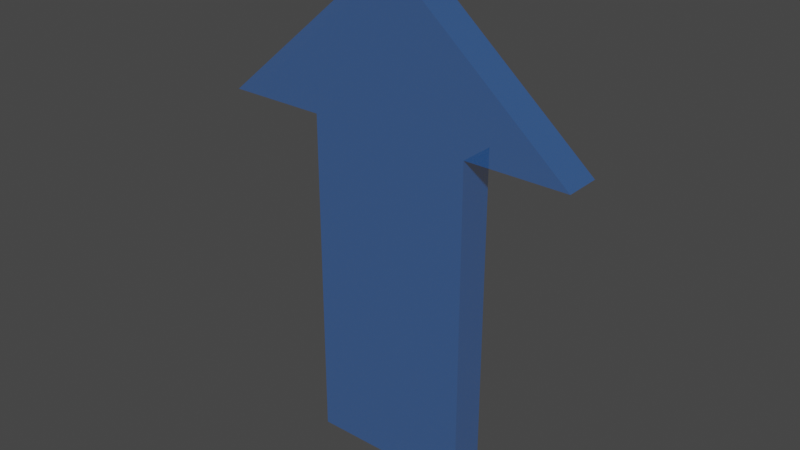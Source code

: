 # Source: arrow.blend  (saved by Blender 2.80.75; exported with 4.5.12 LTS)
import bpy
from mathutils import Matrix  # noqa: F401  (used for matrix-valued properties, if any)

bpy.ops.wm.read_factory_settings(use_empty=True)
scene = bpy.context.scene
scene.name = 'Scene'

# ---- collections
col_collection = bpy.data.collections.new('Collection'); scene.collection.children.link(col_collection)

# ---- materials (node trees are filled in below, after node groups)
mat_material_001 = bpy.data.materials.new('Material.001')
mat_material_001.surface_render_method = 'BLENDED'
mat_material_001.blend_method = 'BLEND'
mat_material_001.use_transparent_shadow = False

# ---- node groups
ng_auto_smooth = bpy.data.node_groups.new('Auto Smooth', 'GeometryNodeTree')
_s = ng_auto_smooth.interface.new_socket(name='Geometry', in_out='OUTPUT', socket_type='NodeSocketGeometry')
_s = ng_auto_smooth.interface.new_socket(name='Geometry', in_out='INPUT', socket_type='NodeSocketGeometry')
_s = ng_auto_smooth.interface.new_socket(name='Angle', in_out='INPUT', socket_type='NodeSocketFloat')
_s.subtype = 'ANGLE'
_s.min_value = 0.0
_s.max_value = 3.142
ng_auto_smooth.is_modifier = True
_N = ng_auto_smooth.nodes; _L = ng_auto_smooth.links
n0 = _N.new('NodeGroupOutput'); n0.name = 'Group Output'; n0.location = (480, -100)
n1 = _N.new('NodeGroupInput'); n1.name = 'Group Input'; n1.location = (-420, -300)
n2 = _N.new('NodeGroupInput'); n2.name = 'Group Input.001'; n2.location = (-60, -100)
n3 = _N.new('GeometryNodeSetShadeSmooth'); n3.name = 'Set Shade Smooth'; n3.location = (120, -100)
n3.domain = 'EDGE'
n4 = _N.new('GeometryNodeSetShadeSmooth'); n4.name = 'Set Shade Smooth.001'; n4.location = (300, -100)
n5 = _N.new('GeometryNodeInputMeshEdgeAngle'); n5.name = 'Edge Angle'; n5.location = (-420, -220)
n6 = _N.new('GeometryNodeInputEdgeSmooth'); n6.name = 'Is Edge Smooth'; n6.location = (-60, -160)
n7 = _N.new('GeometryNodeInputShadeSmooth'); n7.name = 'Is Face Smooth'; n7.location = (-240, -340)
n8 = _N.new('FunctionNodeBooleanMath'); n8.name = 'Boolean Math'; n8.location = (-60, -220)
n9 = _N.new('FunctionNodeCompare'); n9.name = 'Compare'; n9.location = (-240, -180)
n9.operation = 'LESS_EQUAL'
_L.new(n5.outputs[0], n9.inputs[0])
_L.new(n4.outputs[0], n0.inputs[0])
_L.new(n1.outputs[1], n9.inputs[1])
_L.new(n9.outputs[0], n8.inputs[0])
_L.new(n7.outputs[0], n8.inputs[1])
_L.new(n2.outputs[0], n3.inputs[0])
_L.new(n6.outputs[0], n3.inputs[1])
_L.new(n3.outputs[0], n4.inputs[0])
_L.new(n8.outputs[0], n3.inputs[2])
n0.is_active_output = True

# ---- material node trees
mat_material_001.use_nodes = True; mat_material_001.node_tree.nodes.clear()
_N = mat_material_001.node_tree.nodes; _L = mat_material_001.node_tree.links
n0 = _N.new('ShaderNodeOutputMaterial'); n0.name = 'Material Output'; n0.location = (300, 300)
n1 = _N.new('ShaderNodeBsdfPrincipled'); n1.name = 'Principled BSDF'; n1.location = (10, 300)
n1.distribution = 'GGX'
n1.subsurface_method = 'BURLEY'
n1.inputs[0].default_value = (0.007155, 0.2188, 0.8, 1.0)
n1.inputs[3].default_value = 1.45
n1.inputs[4].default_value = 0.2624
n1.inputs[27].default_value = (0.0, 0.0, 0.0, 1.0)
n1.inputs[28].default_value = 1.0
_L.new(n1.outputs[0], n0.inputs[0])
n0.is_active_output = True

# ---- world
world_world = bpy.data.worlds.new('World'); scene.world = world_world
world_world.use_nodes = True; world_world.node_tree.nodes.clear()
_N = world_world.node_tree.nodes; _L = world_world.node_tree.links
n0 = _N.new('ShaderNodeOutputWorld'); n0.name = 'World Output'; n0.location = (300, 300)
n1 = _N.new('ShaderNodeBackground'); n1.name = 'Background'; n1.location = (10, 300)
n1.inputs[0].default_value = (0.05088, 0.05088, 0.05088, 1.0)
_L.new(n1.outputs[0], n0.inputs[0])
n0.is_active_output = True
world_world.color = (0.05088, 0.05088, 0.05088)
world_world.use_sun_shadow = False
world_world.sun_shadow_jitter_overblur = 0.0

# ---- meshes
me_cube_001 = bpy.data.meshes.new('Cube.001')
me_cube_001.from_pydata([(0.08548, -0.01882, -0.06534), (0.08548, 0.01882, -0.06534), (0.08548, -0.01882, 0.2901), (0.08548, 0.01882, 0.2901), (-0.08548, -0.01882, -0.06534), (-0.08548, 0.01882, -0.06534), (-0.08548, -0.01882, 0.2901), (-0.08548, 0.01882, 0.2901), (0.191, 0.01882, 0.2901), (0.191, -0.01882, 0.2901), (-0.191, -0.01882, 0.2901), (-0.191, 0.01882, 0.2901), (0.001585, 0.01882, 0.4525), (0.001585, -0.01882, 0.4525), (-0.001585, -0.01882, 0.4525), (-0.001585, 0.01882, 0.4525)], [], [(0, 1, 3, 2), (3, 7, 11, 8), (6, 7, 5, 4), (4, 5, 1, 0), (2, 6, 4, 0), (7, 3, 1, 5), (10, 9, 13, 14), (2, 3, 8, 9), (7, 6, 10, 11), (6, 2, 9, 10), (13, 12, 15, 14), (8, 11, 15, 12), (9, 8, 12, 13), (11, 10, 14, 15)])
me_cube_001.polygons.foreach_set('use_smooth', [True] * 14)
_uv = me_cube_001.uv_layers.new(name='UVMap')
_uv.uv.foreach_set('vector', [0.375, 0.0, 0.625, 0.0, 0.625, 0.25, 0.375, 0.25, 0.875, 0.5, 0.625, 0.5, 0.625, 0.5, 0.875, 0.5, 0.375, 0.5, 0.625, 0.5, 0.625, 0.75, 0.375, 0.75, 0.375, 0.75, 0.625, 0.75, 0.625, 1.0, 0.375, 1.0, 0.125, 0.5, 0.375, 0.5, 0.375, 0.75, 0.125, 0.75, 0.625, 0.5, 0.875, 0.5, 0.875, 0.75, 0.625, 0.75, 0.375, 0.5, 0.125, 0.5, 0.125, 0.5, 0.375, 0.5, 0.375, 0.25, 0.625, 0.25, 0.625, 0.25, 0.375, 0.25, 0.625, 0.5, 0.375, 0.5, 0.375, 0.5, 0.625, 0.5, 0.375, 0.5, 0.125, 0.5, 0.125, 0.5, 0.375, 0.5, 0.375, 0.25, 0.625, 0.25, 0.625, 0.5, 0.375, 0.5, 0.875, 0.5, 0.625, 0.5, 0.625, 0.5, 0.875, 0.5, 0.375, 0.25, 0.625, 0.25, 0.625, 0.25, 0.375, 0.25, 0.625, 0.5, 0.375, 0.5, 0.375, 0.5, 0.625, 0.5])
me_cube_001.materials.append(mat_material_001)
me_cube_001.use_remesh_preserve_volume = False
me_cube_001.use_remesh_preserve_attributes = False
me_cube_001.use_mirror_vertex_groups = False
me_cube_001.update()

# ---- objects
ob_cube = bpy.data.objects.new('Cube', me_cube_001)

# ---- transforms, parenting, visibility, modifiers, constraints
ob_cube.location = (0.0, 0.0, 0.0)
ob_cube.rotation_euler = (0.0, 0.0, 12.57)
ob_cube.lineart.crease_threshold = 0.0
_m = ob_cube.modifiers.new('Auto Smooth', 'NODES')
_m.node_group = ng_auto_smooth
_gi = [s.identifier for s in ng_auto_smooth.interface.items_tree if s.item_type == 'SOCKET' and s.in_out == 'INPUT']
_m[_gi[1]] = 0.7854  # Angle

# ---- collection membership
col_collection.objects.link(ob_cube)

# ---- scene / render settings (as saved in the file)
scene.frame_start = 1; scene.frame_end = 50; scene.frame_set(50)
scene.render.engine = 'BLENDER_EEVEE_NEXT'
scene.cycles.use_denoising = False
scene.cycles.samples = 128
scene.cycles.sampling_pattern = 'TABULATED_SOBOL'
scene.cycles.use_adaptive_sampling = False
scene.cycles.use_light_tree = False
scene.view_settings.view_transform = 'Filmic'
bpy.context.view_layer.update()

# ---- added for rendering (the .blend has no active camera and no usable light): camera, sun
cam_auto = bpy.data.cameras.new('AutoCamera')
cam_auto.lens = 50.0
cam_auto.sensor_width = 36.0
cam_auto.clip_end = 1000.0
ob_auto_camera = bpy.data.objects.new('AutoCamera', cam_auto)
scene.collection.objects.link(ob_auto_camera)
ob_auto_camera.location = (0.596377, -0.715652, 0.670681)
ob_auto_camera.rotation_euler = (1.09748, -7.21219e-08, 0.694738)
scene.camera = ob_auto_camera
light_auto_sun = bpy.data.lights.new('AutoSun', 'SUN')
light_auto_sun.energy = 3.0
light_auto_sun.angle = 0.0523599
ob_auto_sun = bpy.data.objects.new('AutoSun', light_auto_sun)
scene.collection.objects.link(ob_auto_sun)
ob_auto_sun.rotation_euler = (0.872665, 0.174533, 0.523599)
bpy.context.view_layer.update()
